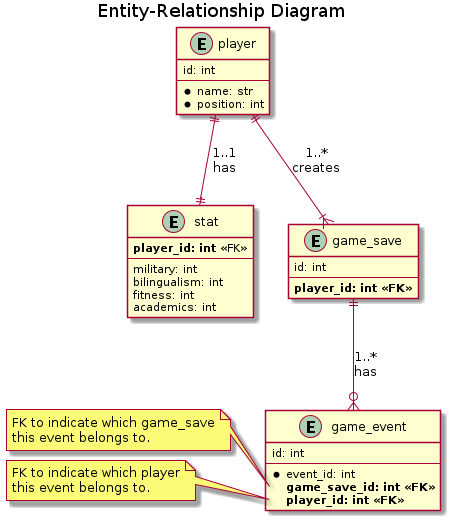

The diagram above was rendered by PlantUML. Its source (embedded in the PNG):
@startuml Database

title "Entity-Relationship Diagram"

' an entry under the table `Players`
entity player {
    id: int
    --
    *name: str
    *position: int
}

' an entry under the table `Stats`
entity stat {
    **player_id: int** <<FK>>
    --
    ' each stat and their value
    military: int
    bilingualism: int
    fitness: int
    academics: int
}

' each player has a set of stats
player ||--|| stat: "1..1\nhas"

' an entry under the table `GameSaves`
' each entry represent a game state
entity game_save {
    id: int
    --
    **player_id: int <<FK>>**
}

' a player can create one or more game_saves
player ||--|{ game_save: "1..*\ncreates"


' an entry under the table `GameEvents`
' each entry is an event that occurred during a game in order
entity game_event {
    id: int
    --
    *event_id: int
    **game_save_id: int <<FK>>**
    **player_id: int <<FK>>**
}
note left of game_event::game_save_id
FK to indicate which game_save
this event belongs to.
end note
note left of game_event::player_id
FK to indicate which player
this event belongs to.
end note

' one `game_save` has zero or more entries of `game_event`
game_save ||--o{ game_event: "1..*\nhas"

@enduml